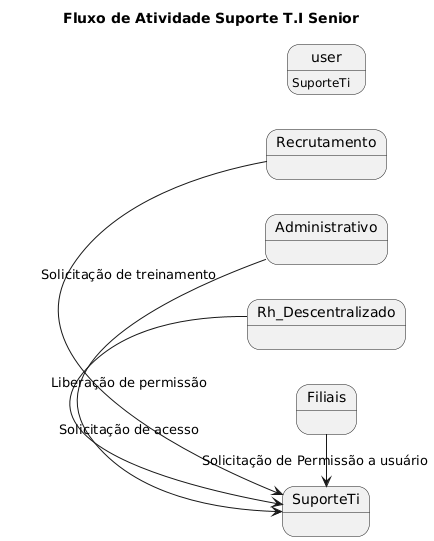

The diagram above was rendered by PlantUML. Its source (embedded in the PNG):
@startuml
left to right direction
title Fluxo de Atividade Suporte T.I Senior
user: SuporteTi
Recrutamento -> SuporteTi :Solicitação de treinamento
Administrativo -> SuporteTi: Solicitação de acesso
Rh_Descentralizado -> SuporteTi: Liberação de permissão
Filiais -> SuporteTi: Solicitação de Permissão a usuário
@enduml